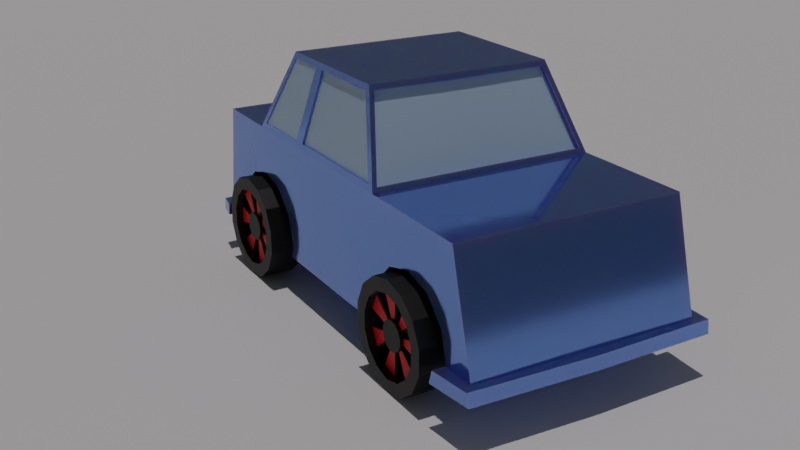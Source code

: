 # Source: car.blend  (saved by Blender 3.1.7; exported with 4.5.12 LTS)
import bpy
from mathutils import Matrix  # noqa: F401  (used for matrix-valued properties, if any)

bpy.ops.wm.read_factory_settings(use_empty=True)
scene = bpy.context.scene
scene.name = 'Scene'

# ---- collections
col_collection = bpy.data.collections.new('Collection'); scene.collection.children.link(col_collection)
col_car = bpy.data.collections.new('Car'); scene.collection.children.link(col_car)

# ---- materials (node trees are filled in below, after node groups)
mat_car = bpy.data.materials.new('Car')
mat_car.alpha_threshold = 0.0
mat_car.line_color = (0.0, 0.0, 0.0, 1.0)
mat_window = bpy.data.materials.new('Window')
mat_tyre_rim = bpy.data.materials.new('Tyre_rim')
mat_material = bpy.data.materials.new('Material')

# ---- material node trees
mat_car.use_nodes = True; mat_car.node_tree.nodes.clear()
_N = mat_car.node_tree.nodes; _L = mat_car.node_tree.links
n0 = _N.new('ShaderNodeOutputMaterial'); n0.name = 'Material Output'; n0.location = (300, 300)
n1 = _N.new('ShaderNodeBsdfPrincipled'); n1.name = 'Principled BSDF'; n1.location = (10, 300)
n1.distribution = 'GGX'
n1.subsurface_method = 'RANDOM_WALK_SKIN'
n1.inputs[0].default_value = (0.1644, 0.3089, 0.8, 1.0)
n1.inputs[1].default_value = 0.8642
n1.inputs[2].default_value = 0.09136
n1.inputs[3].default_value = 1.45
n1.inputs[8].default_value = 1.0
n1.inputs[10].default_value = 0.1235
n1.inputs[27].default_value = (0.0, 0.0, 0.0, 1.0)
n1.inputs[28].default_value = 1.0
_L.new(n1.outputs[0], n0.inputs[0])
n0.is_active_output = True
mat_window.use_nodes = True; mat_window.node_tree.nodes.clear()
_N = mat_window.node_tree.nodes; _L = mat_window.node_tree.links
n0 = _N.new('ShaderNodeBsdfPrincipled'); n0.name = 'Principled BSDF'; n0.location = (10, 300)
n0.distribution = 'GGX'
n0.subsurface_method = 'RANDOM_WALK_SKIN'
n0.inputs[0].default_value = (0.4465, 0.6139, 0.8, 1.0)
n0.inputs[3].default_value = 1.45
n0.inputs[27].default_value = (0.0, 0.0, 0.0, 1.0)
n0.inputs[28].default_value = 1.0
n1 = _N.new('ShaderNodeOutputMaterial'); n1.name = 'Material Output'; n1.location = (300, 300)
_L.new(n0.outputs[0], n1.inputs[0])
n1.is_active_output = True
mat_tyre_rim.use_nodes = True; mat_tyre_rim.node_tree.nodes.clear()
_N = mat_tyre_rim.node_tree.nodes; _L = mat_tyre_rim.node_tree.links
n0 = _N.new('ShaderNodeBsdfPrincipled'); n0.name = 'Principled BSDF'; n0.location = (10, 300)
n0.distribution = 'GGX'
n0.subsurface_method = 'RANDOM_WALK_SKIN'
n0.inputs[0].default_value = (0.0, 0.0, 0.0, 1.0)
n0.inputs[3].default_value = 1.45
n0.inputs[27].default_value = (0.0, 0.0, 0.0, 1.0)
n0.inputs[28].default_value = 1.0
n1 = _N.new('ShaderNodeOutputMaterial'); n1.name = 'Material Output'; n1.location = (300, 300)
_L.new(n0.outputs[0], n1.inputs[0])
n1.is_active_output = True
mat_material.use_nodes = True; mat_material.node_tree.nodes.clear()
_N = mat_material.node_tree.nodes; _L = mat_material.node_tree.links
n0 = _N.new('ShaderNodeBsdfPrincipled'); n0.name = 'Principled BSDF'; n0.location = (10, 300)
n0.distribution = 'GGX'
n0.subsurface_method = 'RANDOM_WALK_SKIN'
n0.inputs[0].default_value = (0.8, 0.004255, 0.006296, 1.0)
n0.inputs[3].default_value = 1.45
n0.inputs[27].default_value = (0.0, 0.0, 0.0, 1.0)
n0.inputs[28].default_value = 1.0
n1 = _N.new('ShaderNodeOutputMaterial'); n1.name = 'Material Output'; n1.location = (300, 300)
_L.new(n0.outputs[0], n1.inputs[0])
n1.is_active_output = True

# ---- world
world_world = bpy.data.worlds.new('World'); scene.world = world_world
world_world.use_nodes = True; world_world.node_tree.nodes.clear()
_N = world_world.node_tree.nodes; _L = world_world.node_tree.links
n0 = _N.new('ShaderNodeOutputWorld'); n0.name = 'World Output'; n0.location = (300, 300)
n1 = _N.new('ShaderNodeBackground'); n1.name = 'Background'; n1.location = (10, 300)
n1.inputs[0].default_value = (0.05088, 0.05088, 0.05088, 1.0)
_L.new(n1.outputs[0], n0.inputs[0])
n0.is_active_output = True
world_world.color = (0.05088, 0.05088, 0.05088)
world_world.use_sun_shadow = False
world_world.sun_shadow_jitter_overblur = 0.0

# ---- cameras
cam_camera_001 = bpy.data.cameras.new('Camera.001')

# ---- lights
light_sun = bpy.data.lights.new('Sun', 'SUN')
light_sun.color = (1.0, 0.9475, 0.9635)
light_sun.transmission_factor = 0.0
light_sun.energy = 1.0
light_sun.shadow_soft_size = 0.125
light_point = bpy.data.lights.new('Point', 'POINT')
light_point.transmission_factor = 0.0
light_point.energy = 20.0
light_point.shadow_soft_size = 0.25
light_point.shadow_maximum_resolution = 0.006
light_point.use_absolute_resolution = True
light_spot = bpy.data.lights.new('Spot', 'SPOT')
light_spot.transmission_factor = 0.0
light_spot.shadow_soft_size = 0.25
light_spot.shadow_maximum_resolution = 0.006
light_spot.use_absolute_resolution = True
light_point_001 = bpy.data.lights.new('Point.001', 'POINT')
light_point_001.transmission_factor = 0.0
light_point_001.energy = 20.0
light_point_001.shadow_soft_size = 0.25
light_point_001.shadow_maximum_resolution = 0.006
light_point_001.use_absolute_resolution = True

# ---- meshes
me_cube = bpy.data.meshes.new('Cube')
me_cube.from_pydata([(3.612, 1.897, 0.6677), (4.125, 1.897, -1.332), (2.511, -1.497, -0.1197), (-3.549, 1.897, 0.6677), (-3.82, 1.897, -1.332), (2.011, -1.497, -0.2536), (-3.82, 8.941e-06, -1.332), (3.612, 8.941e-06, 0.6677), (1.645, -1.497, -0.6197), (-3.549, 8.941e-06, 0.6677), (1.511, -1.497, -1.12), (4.125, 8.941e-06, -1.332), (1.541, 1.897, -1.332), (1.377, 1.872, 0.766), (1.541, 8.941e-06, -1.332), (1.541, 8.941e-06, 0.6677), (-2.293, 8.941e-06, -1.332), (-2.137, 1.874, 0.7611), (-2.293, 8.941e-06, 0.6677), (-1.53, 1.573, 1.941), (0.8376, 8.941e-06, 2.035), (0.7749, 1.574, 1.936), (-1.59, 8.941e-06, 2.035), (3.511, -1.497, -1.12), (-0.7809, 1.872, 0.766), (3.377, -1.497, -0.6197), (-0.897, 8.941e-06, 0.6677), (-0.897, 1.897, -1.332), (-0.897, 8.941e-06, -1.332), (3.011, -1.497, -0.2536), (-0.6173, 1.574, 1.936), (-0.7059, 8.941e-06, 2.035), (-2.206, -1.497, -0.1197), (1.501, 8.941e-06, 0.7458), (-1.706, -1.497, -0.2536), (0.8835, 8.941e-06, 1.946), (0.8766, 1.486, 1.959), (-1.34, -1.497, -0.6197), (1.502, 1.801, 0.744), (-0.9812, 1.874, 0.7611), (-1.206, -1.497, -1.12), (1.541, 1.897, 0.6677), (-0.8162, 1.573, 1.941), (0.8376, 1.549, 2.035), (-0.7809, 1.831, 0.7555), (1.377, 1.831, 0.7555), (-0.6173, 1.533, 1.926), (0.7749, 1.533, 1.926), (-2.293, 1.897, 0.6677), (-1.59, 1.549, 2.035), (-0.897, 1.897, 0.6677), (-0.7059, 1.549, 2.035), (-2.137, 1.856, 0.7567), (-1.53, 1.556, 1.937), (-3.206, -1.497, -1.12), (-0.9812, 1.856, 0.7567), (-3.072, -1.497, -0.6197), (-0.8162, 1.556, 1.937), (-1.651, 8.941e-06, 1.916), (-2.706, -1.497, -0.2536), (-2.242, 8.941e-06, 0.7665), (-1.649, 1.459, 1.92), (-2.246, 1.752, 0.7603), (2.511, 1.497, -0.1197), (-1.614, 8.941e-06, 1.916), (-2.206, 8.941e-06, 0.7665), (2.011, 1.497, -0.2536), (-1.612, 1.459, 1.92), (-2.209, 1.752, 0.7603), (1.645, 1.497, -0.6197), (1.427, 8.941e-06, 0.708), (0.8101, 8.941e-06, 1.908), (1.511, 1.497, -1.12), (0.8032, 1.486, 1.921), (1.428, 1.801, 0.7062), (4.098, 1.897, -1.117), (-3.791, 1.897, -1.117), (4.098, 8.941e-06, -1.117), (-3.791, 8.941e-06, -1.117), (-0.897, 1.897, -1.117), (3.511, 1.497, -1.12), (3.377, 1.497, -0.6197), (3.011, 1.497, -0.2536), (3.28, 1.897, 0.6677), (3.28, 8.941e-06, 0.6677), (3.464, 1.897, -1.332), (-2.206, 1.497, -0.1197), (3.464, 8.941e-06, -1.332), (-1.706, 1.497, -0.2536), (-1.34, 1.497, -0.6197), (4.252, 2.064, -1.098), (4.291, 2.051, -1.312), (-1.206, 1.497, -1.12), (4.35, 8.941e-06, -1.304), (4.324, 8.941e-06, -1.089), (3.464, 2.125, -1.332), (-3.627, 1.897, -1.332), (-3.627, 8.941e-06, -1.332), (-3.391, 1.897, 0.6677), (-3.391, 8.941e-06, 0.6677), (-3.601, 1.897, -1.117), (-3.627, 2.057, -1.332), (-3.936, 2.005, -1.317), (-3.897, 2.014, -1.102), (-3.206, 1.497, -1.12), (-3.977, 8.941e-06, -1.311), (-3.948, 8.941e-06, -1.096), (-3.072, 1.497, -0.6197), (-3.601, 2.057, -1.117), (3.612, -1.897, 0.6677), (-2.706, 1.497, -0.2536), (4.125, -1.897, -1.332), (-3.549, -1.897, 0.6677), (-3.82, -1.897, -1.332), (1.541, -1.897, -1.332), (1.377, -1.872, 0.766), (-2.137, -1.874, 0.7611), (-1.53, -1.573, 1.941), (0.7749, -1.574, 1.936), (-0.7809, -1.872, 0.766), (-0.897, -1.897, -1.332), (-0.6173, -1.574, 1.936), (0.8766, -1.486, 1.959), (1.502, -1.801, 0.744), (-0.9812, -1.874, 0.7611), (1.541, -1.897, 0.6677), (-0.8162, -1.573, 1.941), (0.8376, -1.549, 2.035), (-0.7809, -1.831, 0.7555), (1.377, -1.831, 0.7555), (-0.6173, -1.533, 1.926), (0.7749, -1.533, 1.926), (-2.293, -1.897, 0.6677), (-1.59, -1.549, 2.035), (-0.897, -1.897, 0.6677), (-0.7059, -1.549, 2.035), (-2.137, -1.856, 0.7567), (-1.53, -1.556, 1.937), (-0.9812, -1.856, 0.7567), (-0.8162, -1.556, 1.937), (-1.649, -1.459, 1.92), (-2.246, -1.752, 0.7603), (-1.612, -1.459, 1.92), (-2.209, -1.752, 0.7603), (0.8032, -1.486, 1.921), (1.428, -1.801, 0.7062), (4.098, -1.897, -1.117), (-3.791, -1.897, -1.117), (-0.897, -1.897, -1.117), (3.28, -1.897, 0.6677), (3.464, -1.897, -1.332), (4.252, -2.064, -1.098), (4.291, -2.051, -1.312), (3.464, -2.125, -1.332), (-3.627, -1.897, -1.332), (-3.391, -1.897, 0.6677), (-3.601, -1.897, -1.117), (-3.627, -2.057, -1.332), (-3.936, -2.005, -1.317), (-3.897, -2.014, -1.102), (-3.601, -2.057, -1.117), (3.409, 1.897, -0.7365), (3.511, 1.897, -1.117), (1.541, 1.897, -1.009), (1.512, 1.897, -1.117), (-3.205, 1.897, -1.117), (-3.072, 1.897, -0.6197), (-2.706, 1.897, -0.2536), (-2.293, 1.897, -0.143), (-3.149, 1.497, -1.332), (-3.149, 1.897, -1.332), (-2.293, 1.497, -1.332), (-2.206, 1.897, -0.1197), (-1.706, 1.897, -0.2536), (-1.207, 1.897, -1.117), (-1.34, 1.897, -0.6197), (-1.263, 1.497, -1.332), (-1.263, 1.897, -1.332), (-1.206, 1.897, -1.12), (-3.206, 1.897, -1.12), (1.511, 1.897, -1.12), (1.541, 1.897, -1.23), (3.51, 1.911, -1.115), (3.51, 2.12, -1.115), (1.568, 1.897, -1.332), (3.461, 1.897, -1.307), (3.454, 1.897, -1.332), (3.454, 1.497, -1.332), (1.568, 1.497, -1.332), (1.645, 1.897, -0.6197), (2.011, 1.897, -0.2536), (2.511, 1.897, -0.1197), (3.377, 1.897, -0.6197), (3.011, 1.897, -0.2536), (3.511, 2.12, -1.12), (3.461, 2.125, -1.307), (3.511, -1.897, -1.117), (3.409, -1.897, -0.7365), (1.541, -1.897, -1.009), (1.512, -1.897, -1.117), (-3.205, -1.897, -1.117), (-3.072, -1.897, -0.6197), (-2.706, -1.897, -0.2536), (-2.293, -1.897, -0.143), (-3.149, -1.897, -1.332), (-3.149, -1.497, -1.332), (-2.293, -1.497, -1.332), (-1.207, -1.897, -1.117), (-1.34, -1.897, -0.6197), (-2.206, -1.897, -0.1197), (-1.706, -1.897, -0.2536), (-1.263, -1.897, -1.332), (-1.263, -1.497, -1.332), (-1.206, -1.897, -1.12), (-3.206, -1.897, -1.12), (1.511, -1.897, -1.12), (1.541, -1.897, -1.23), (3.51, -1.911, -1.115), (3.51, -2.12, -1.115), (1.568, -1.897, -1.332), (3.461, -1.897, -1.307), (3.454, -1.897, -1.332), (1.568, -1.497, -1.332), (3.454, -1.497, -1.332), (3.377, -1.897, -0.6197), (3.011, -1.897, -0.2536), (1.645, -1.897, -0.6197), (2.011, -1.897, -0.2536), (2.511, -1.897, -0.1197), (3.511, -2.12, -1.12), (3.461, -2.125, -1.307)], [], [(78, 9, 3, 76), (83, 0, 75, 162, 161), (75, 0, 7, 77), (85, 1, 11, 87), (98, 3, 9, 99), (83, 41, 15, 84), (27, 12, 14, 28), (79, 50, 41, 163, 164), (100, 98, 48, 168, 167, 166, 165), (16, 97, 96, 170, 169, 171), (19, 42, 57, 53), (43, 20, 35, 36, 38, 33, 15, 41), (58, 22, 49, 48, 18, 60, 62, 61), (51, 49, 22, 31), (43, 51, 31, 20), (13, 24, 44, 45), (60, 18, 26, 31, 22, 58), (172, 168, 48, 50, 79, 174, 175, 173), (27, 28, 16, 171, 176, 177), (38, 36, 73, 74), (24, 13, 41, 50), (21, 30, 51, 43), (13, 21, 43, 41), (30, 24, 50, 51), (45, 44, 46, 47), (24, 30, 46, 44), (30, 21, 47, 46), (21, 13, 45, 47), (19, 17, 48, 49), (17, 39, 50, 48), (42, 19, 49, 51), (39, 42, 51, 50), (55, 52, 53, 57), (17, 19, 53, 52), (42, 39, 55, 57), (39, 17, 52, 55), (64, 67, 68, 65), (62, 60, 65, 68), (58, 61, 67, 64), (61, 62, 68, 67), (60, 58, 64, 65), (70, 74, 73, 71), (33, 38, 74, 70), (36, 35, 71, 73), (174, 79, 27, 177, 178), (170, 96, 100, 165, 179), (12, 27, 79, 164, 180, 181), (4, 6, 105, 102), (162, 75, 90, 183, 182), (1, 85, 95, 91), (85, 186, 185), (184, 12, 181), (0, 83, 84, 7), (85, 87, 14, 12, 184, 188, 187, 186), (163, 41, 83, 161, 192, 193, 191, 190, 189), (91, 90, 94, 93), (183, 90, 91, 95, 195, 194), (95, 85, 185, 195), (75, 77, 94, 90), (11, 1, 91, 93), (76, 100, 108, 103), (4, 96, 97, 6), (76, 3, 98, 100), (48, 98, 99, 18), (105, 106, 103, 102), (102, 103, 108, 101), (78, 76, 103, 106), (100, 96, 101, 108), (96, 4, 102, 101), (78, 147, 112, 9), (196, 146, 109, 149, 197), (146, 77, 7, 109), (150, 87, 11, 111), (155, 99, 9, 112), (149, 84, 15, 125), (120, 28, 14, 114), (198, 125, 134, 148, 199), (203, 132, 155, 156, 200, 201, 202), (154, 97, 16, 206, 205, 204), (117, 137, 139, 126), (125, 15, 33, 123, 122, 35, 20, 127), (141, 60, 18, 132, 133, 22, 58, 140), (135, 31, 22, 133), (127, 20, 31, 135), (115, 129, 128, 119), (207, 148, 134, 132, 203, 209, 210, 208), (206, 16, 28, 120, 211, 212), (123, 145, 144, 122), (119, 134, 125, 115), (118, 127, 135, 121), (115, 125, 127, 118), (121, 135, 134, 119), (129, 131, 130, 128), (119, 128, 130, 121), (121, 130, 131, 118), (118, 131, 129, 115), (117, 133, 132, 116), (116, 132, 134, 124), (126, 135, 133, 117), (124, 134, 135, 126), (138, 139, 137, 136), (116, 136, 137, 117), (126, 139, 138, 124), (124, 138, 136, 116), (64, 65, 143, 142), (141, 143, 65, 60), (58, 64, 142, 140), (140, 142, 143, 141), (70, 71, 144, 145), (33, 70, 145, 123), (122, 144, 71, 35), (211, 120, 148, 207, 213), (156, 154, 204, 214, 200), (199, 148, 120, 114, 216, 215), (113, 158, 105, 6), (217, 218, 151, 146, 196), (111, 152, 153, 150), (150, 220, 221), (216, 114, 219), (109, 7, 84, 149), (114, 14, 87, 150, 221, 223, 222, 219), (224, 197, 149, 125, 198, 226, 227, 228, 225), (152, 93, 94, 151), (230, 153, 152, 151, 218, 229), (150, 153, 230, 220), (146, 151, 94, 77), (11, 93, 152, 111), (147, 159, 160, 156), (113, 6, 97, 154), (147, 156, 155, 112), (132, 18, 99, 155), (105, 158, 159, 106), (158, 157, 160, 159), (78, 106, 159, 147), (156, 160, 157, 154), (154, 157, 158, 113), (227, 5, 2, 228), (226, 8, 5, 227), (215, 10, 8, 226, 198, 199), (222, 10, 215, 216, 219), (221, 220, 230, 229, 23, 223), (229, 218, 217, 196, 197, 224, 25, 23), (223, 23, 25, 29, 2, 5, 8, 10, 222), (225, 29, 25, 224), (2, 29, 225, 228), (32, 34, 210, 209), (34, 37, 208, 210), (37, 40, 213, 207, 208), (213, 40, 212, 211), (205, 54, 214, 204), (200, 214, 54, 56, 201), (212, 40, 37, 34, 32, 59, 56, 54, 205, 206), (56, 59, 202, 201), (59, 32, 209, 203, 202), (63, 66, 190, 191), (66, 69, 189, 190), (189, 69, 72, 180, 164, 163), (184, 181, 180, 72, 188), (185, 186, 187, 80, 194, 195), (162, 182, 183, 194, 80, 81, 192, 161), (72, 69, 66, 63, 82, 81, 80, 187, 188), (192, 81, 82, 193), (82, 63, 191, 193), (88, 86, 172, 173), (89, 88, 173, 175), (92, 89, 175, 174, 178), (176, 92, 178, 177), (104, 169, 170, 179), (107, 104, 179, 165, 166), (104, 107, 110, 86, 88, 89, 92, 176, 171, 169), (110, 107, 166, 167), (86, 110, 167, 168, 172)])
me_cube.polygons.foreach_set('material_index', [0, 0, 0, 0, 0, 0, 0, 0, 0, 0, 0, 0, 0, 0, 0, 0, 0, 0, 0, 0, 0, 0, 0, 0, 1, 0, 0, 0, 0, 0, 0, 0, 1, 0, 0, 0, 1, 0, 0, 0, 0, 1, 0, 0, 0, 0, 0, 0, 0, 0, 0, 0, 0, 0, 0, 0, 0, 0, 0, 0, 0, 0, 0, 0, 0, 0, 0, 0, 0, 0, 0, 0, 0, 0, 0, 0, 0, 0, 0, 0, 0, 0, 0, 0, 0, 0, 0, 0, 0, 0, 0, 0, 1, 0, 0, 0, 0, 0, 0, 0, 1, 0, 0, 0, 1, 0, 0, 0, 1, 0, 0, 0, 0, 0, 0, 0, 0, 0, 0, 0, 0, 0, 0, 0, 0, 0, 0, 0, 0, 0, 0, 0, 0, 0, 0, 0, 0, 0, 0, 0, 0, 0, 0, 0, 0, 0, 0, 0, 0, 0, 0, 0, 0, 0, 0, 0, 0, 0, 0, 0, 0, 0, 0, 0, 0, 0, 0, 0, 0, 0, 0, 0])
_uv = me_cube.uv_layers.new(name='UVMap')
_uv.uv.foreach_set('vector', [0.4019, 0.125, 0.625, 0.125, 0.625, 0.2585, 0.4019, 0.2509, 0.6329, 0.4712, 0.6389, 0.4857, 0.4031, 0.4989, 0.4028, 0.4804, 0.4518, 0.4768, 0.4031, 0.4989, 0.6389, 0.4857, 0.6532, 0.625, 0.4042, 0.625, 0.3542, 0.5, 0.375, 0.5, 0.375, 0.625, 0.3542, 0.625, 0.8615, 0.5, 0.8665, 0.5, 0.8665, 0.625, 0.8615, 0.625, 0.6538, 0.4921, 0.7063, 0.5, 0.7063, 0.625, 0.6617, 0.625, 0.217, 0.5, 0.2937, 0.5, 0.2937, 0.625, 0.217, 0.625, 0.4019, 0.342, 0.625, 0.342, 0.625, 0.4187, 0.4154, 0.4187, 0.4019, 0.4178, 0.4019, 0.2569, 0.625, 0.2635, 0.625, 0.298, 0.5237, 0.298, 0.5098, 0.285, 0.4641, 0.2735, 0.4019, 0.2693, 0.173, 0.625, 0.1311, 0.625, 0.1311, 0.5, 0.1461, 0.5, 0.1461, 0.5264, 0.173, 0.5264, 0.625, 0.3027, 0.625, 0.3374, 0.625, 0.3374, 0.625, 0.3027, 0.7063, 0.5, 0.7063, 0.625, 0.7063, 0.625, 0.7063, 0.5064, 0.7063, 0.5053, 0.7063, 0.625, 0.7063, 0.625, 0.7063, 0.5, 0.827, 0.625, 0.827, 0.625, 0.827, 0.5, 0.827, 0.5, 0.827, 0.625, 0.827, 0.625, 0.827, 0.5083, 0.827, 0.5091, 0.783, 0.5, 0.827, 0.5, 0.827, 0.625, 0.783, 0.625, 0.7063, 0.5, 0.783, 0.5, 0.783, 0.625, 0.7063, 0.625, 0.625, 0.4149, 0.625, 0.3455, 0.625, 0.3455, 0.625, 0.4149, 0.0, 0.0, 0.0, 0.0, 0.0, 0.0, 0.0, 0.0, 0.0, 0.0, 0.0, 0.0, 0.5266, 0.3008, 0.5237, 0.298, 0.625, 0.298, 0.625, 0.342, 0.4019, 0.342, 0.4019, 0.3322, 0.4641, 0.328, 0.5098, 0.3165, 0.217, 0.5, 0.217, 0.625, 0.173, 0.625, 0.173, 0.5264, 0.2055, 0.5264, 0.2055, 0.5, 0.7063, 0.5053, 0.7063, 0.5064, 0.7063, 0.5064, 0.7063, 0.5053, 0.625, 0.3455, 0.625, 0.4149, 0.625, 0.4187, 0.625, 0.342, 0.625, 0.4139, 0.625, 0.3465, 0.625, 0.342, 0.625, 0.4187, 0.625, 0.4149, 0.625, 0.4139, 0.625, 0.4187, 0.625, 0.4187, 0.625, 0.3465, 0.625, 0.3455, 0.625, 0.342, 0.625, 0.342, 0.625, 0.4149, 0.625, 0.3455, 0.625, 0.3465, 0.625, 0.4139, 0.625, 0.3455, 0.625, 0.3465, 0.625, 0.3465, 0.625, 0.3455, 0.625, 0.3465, 0.625, 0.4139, 0.625, 0.4139, 0.625, 0.3465, 0.625, 0.4139, 0.625, 0.4149, 0.625, 0.4149, 0.625, 0.4139, 0.625, 0.3027, 0.625, 0.3016, 0.625, 0.298, 0.625, 0.298, 0.625, 0.3016, 0.625, 0.3386, 0.625, 0.342, 0.625, 0.298, 0.625, 0.3374, 0.625, 0.3027, 0.625, 0.298, 0.625, 0.342, 0.625, 0.3386, 0.625, 0.3374, 0.625, 0.342, 0.625, 0.342, 0.625, 0.3386, 0.625, 0.3016, 0.625, 0.3027, 0.625, 0.3374, 0.625, 0.3016, 0.625, 0.3027, 0.625, 0.3027, 0.625, 0.3016, 0.625, 0.3374, 0.625, 0.3386, 0.625, 0.3386, 0.625, 0.3374, 0.625, 0.3386, 0.625, 0.3016, 0.625, 0.3016, 0.625, 0.3386, 0.827, 0.625, 0.827, 0.5091, 0.827, 0.5083, 0.827, 0.625, 0.827, 0.5083, 0.827, 0.625, 0.827, 0.625, 0.827, 0.5083, 0.827, 0.625, 0.827, 0.5091, 0.827, 0.5091, 0.827, 0.625, 0.827, 0.5091, 0.827, 0.5083, 0.827, 0.5083, 0.827, 0.5091, 0.0, 0.0, 0.0, 0.0, 0.0, 0.0, 0.0, 0.0, 0.7063, 0.625, 0.7063, 0.5053, 0.7063, 0.5064, 0.7063, 0.625, 0.7063, 0.625, 0.7063, 0.5053, 0.7063, 0.5053, 0.7063, 0.625, 0.7063, 0.5064, 0.7063, 0.625, 0.7063, 0.625, 0.7063, 0.5064, 0.4019, 0.3322, 0.4019, 0.342, 0.375, 0.342, 0.375, 0.3305, 0.4016, 0.3322, 0.375, 0.2711, 0.375, 0.2561, 0.4019, 0.2569, 0.4019, 0.2693, 0.4016, 0.2693, 0.375, 0.4187, 0.375, 0.342, 0.4019, 0.342, 0.4019, 0.4178, 0.4016, 0.4178, 0.3878, 0.4187, 0.125, 0.5, 0.125, 0.625, 0.125, 0.625, 0.125, 0.5, 0.4028, 0.4804, 0.4031, 0.4989, 0.4031, 0.4989, 0.4028, 0.48, 0.4028, 0.4804, 0.375, 0.5, 0.3542, 0.5, 0.3542, 0.5, 0.375, 0.5, 0.375, 0.4792, 0.375, 0.4789, 0.3783, 0.4791, 0.375, 0.4195, 0.375, 0.4187, 0.3878, 0.4187, 0.6389, 0.4857, 0.6538, 0.4921, 0.6617, 0.625, 0.6532, 0.625, 0.3542, 0.5, 0.3542, 0.625, 0.2937, 0.625, 0.2937, 0.5, 0.2945, 0.5, 0.2945, 0.5264, 0.3539, 0.5264, 0.3539, 0.5, 0.4154, 0.4187, 0.625, 0.4187, 0.6329, 0.4712, 0.4518, 0.4768, 0.4669, 0.4757, 0.5133, 0.464, 0.5292, 0.4485, 0.511, 0.4332, 0.4643, 0.4219, 0.375, 0.5, 0.4031, 0.4989, 0.4042, 0.625, 0.375, 0.625, 0.4028, 0.48, 0.4031, 0.4989, 0.375, 0.5, 0.375, 0.4792, 0.3783, 0.4791, 0.4022, 0.4801, 0.375, 0.4792, 0.375, 0.4792, 0.3783, 0.4791, 0.3783, 0.4791, 0.4031, 0.4989, 0.4042, 0.625, 0.4042, 0.625, 0.4031, 0.4989, 0.375, 0.625, 0.375, 0.5, 0.375, 0.5, 0.375, 0.625, 0.4019, 0.2509, 0.4019, 0.2569, 0.4019, 0.2569, 0.4019, 0.2509, 0.125, 0.5, 0.1311, 0.5, 0.1311, 0.625, 0.125, 0.625, 0.4019, 0.2509, 0.625, 0.2585, 0.625, 0.2635, 0.4019, 0.2569, 0.827, 0.5, 0.8615, 0.5, 0.8615, 0.625, 0.827, 0.625, 0.375, 0.125, 0.4019, 0.125, 0.4019, 0.2509, 0.375, 0.25, 0.375, 0.25, 0.4019, 0.2509, 0.4019, 0.2569, 0.375, 0.2561, 0.4019, 0.125, 0.4019, 0.2509, 0.4019, 0.2509, 0.4019, 0.125, 0.4019, 0.2569, 0.375, 0.2561, 0.375, 0.2561, 0.4019, 0.2569, 0.1311, 0.5, 0.125, 0.5, 0.125, 0.5, 0.1311, 0.5, 0.4019, 0.125, 0.4019, 0.2509, 0.625, 0.2585, 0.625, 0.125, 0.4028, 0.4804, 0.4031, 0.4989, 0.6389, 0.4857, 0.6329, 0.4712, 0.4518, 0.4768, 0.4031, 0.4989, 0.4042, 0.625, 0.6532, 0.625, 0.6389, 0.4857, 0.3542, 0.5, 0.3542, 0.625, 0.375, 0.625, 0.375, 0.5, 0.8615, 0.5, 0.8615, 0.625, 0.8665, 0.625, 0.8665, 0.5, 0.6538, 0.4921, 0.6617, 0.625, 0.7063, 0.625, 0.7063, 0.5, 0.217, 0.5, 0.217, 0.625, 0.2937, 0.625, 0.2937, 0.5, 0.4154, 0.4187, 0.625, 0.4187, 0.625, 0.342, 0.4019, 0.342, 0.4019, 0.4178, 0.5237, 0.298, 0.625, 0.298, 0.625, 0.2635, 0.4019, 0.2569, 0.4019, 0.2693, 0.4641, 0.2735, 0.5098, 0.285, 0.1311, 0.5, 0.1311, 0.625, 0.173, 0.625, 0.173, 0.5264, 0.1461, 0.5264, 0.1461, 0.5, 0.625, 0.3027, 0.625, 0.3027, 0.625, 0.3374, 0.625, 0.3374, 0.7063, 0.5, 0.7063, 0.625, 0.7063, 0.625, 0.7063, 0.5053, 0.7063, 0.5064, 0.7063, 0.625, 0.7063, 0.625, 0.7063, 0.5, 0.827, 0.5083, 0.827, 0.625, 0.827, 0.625, 0.827, 0.5, 0.827, 0.5, 0.827, 0.625, 0.827, 0.625, 0.827, 0.5091, 0.783, 0.5, 0.783, 0.625, 0.827, 0.625, 0.827, 0.5, 0.7063, 0.5, 0.7063, 0.625, 0.783, 0.625, 0.783, 0.5, 0.625, 0.4149, 0.625, 0.4149, 0.625, 0.3455, 0.625, 0.3455, 0.4019, 0.3322, 0.4019, 0.342, 0.625, 0.342, 0.625, 0.298, 0.5237, 0.298, 0.5266, 0.3008, 0.5098, 0.3165, 0.4641, 0.328, 0.173, 0.5264, 0.173, 0.625, 0.217, 0.625, 0.217, 0.5, 0.2055, 0.5, 0.2055, 0.5264, 0.7063, 0.5053, 0.7063, 0.5053, 0.7063, 0.5064, 0.7063, 0.5064, 0.625, 0.3455, 0.625, 0.342, 0.625, 0.4187, 0.625, 0.4149, 0.625, 0.4139, 0.625, 0.4187, 0.625, 0.342, 0.625, 0.3465, 0.625, 0.4149, 0.625, 0.4187, 0.625, 0.4187, 0.625, 0.4139, 0.625, 0.3465, 0.625, 0.342, 0.625, 0.342, 0.625, 0.3455, 0.625, 0.4149, 0.625, 0.4139, 0.625, 0.3465, 0.625, 0.3455, 0.625, 0.3455, 0.625, 0.3455, 0.625, 0.3465, 0.625, 0.3465, 0.625, 0.3465, 0.625, 0.3465, 0.625, 0.4139, 0.625, 0.4139, 0.625, 0.4139, 0.625, 0.4139, 0.625, 0.4149, 0.625, 0.4149, 0.625, 0.3027, 0.625, 0.298, 0.625, 0.298, 0.625, 0.3016, 0.625, 0.3016, 0.625, 0.298, 0.625, 0.342, 0.625, 0.3386, 0.625, 0.3374, 0.625, 0.342, 0.625, 0.298, 0.625, 0.3027, 0.625, 0.3386, 0.625, 0.342, 0.625, 0.342, 0.625, 0.3374, 0.625, 0.3386, 0.625, 0.3374, 0.625, 0.3027, 0.625, 0.3016, 0.625, 0.3016, 0.625, 0.3016, 0.625, 0.3027, 0.625, 0.3027, 0.625, 0.3374, 0.625, 0.3374, 0.625, 0.3386, 0.625, 0.3386, 0.625, 0.3386, 0.625, 0.3386, 0.625, 0.3016, 0.625, 0.3016, 0.827, 0.625, 0.827, 0.625, 0.827, 0.5083, 0.827, 0.5091, 0.827, 0.5083, 0.827, 0.5083, 0.827, 0.625, 0.827, 0.625, 0.827, 0.625, 0.827, 0.625, 0.827, 0.5091, 0.827, 0.5091, 0.827, 0.5091, 0.827, 0.5091, 0.827, 0.5083, 0.827, 0.5083, 0.7063, 0.625, 0.7063, 0.625, 0.7063, 0.5064, 0.7063, 0.5053, 0.7063, 0.625, 0.7063, 0.625, 0.7063, 0.5053, 0.7063, 0.5053, 0.7063, 0.5064, 0.7063, 0.5064, 0.7063, 0.625, 0.7063, 0.625, 0.375, 0.3305, 0.375, 0.342, 0.4019, 0.342, 0.4019, 0.3322, 0.4016, 0.3322, 0.4019, 0.2569, 0.375, 0.2561, 0.375, 0.2711, 0.4016, 0.2693, 0.4019, 0.2693, 0.4019, 0.4178, 0.4019, 0.342, 0.375, 0.342, 0.375, 0.4187, 0.3878, 0.4187, 0.4016, 0.4178, 0.125, 0.5, 0.125, 0.5, 0.125, 0.625, 0.125, 0.625, 0.4028, 0.4804, 0.4028, 0.48, 0.4031, 0.4989, 0.4031, 0.4989, 0.4028, 0.4804, 0.375, 0.5, 0.375, 0.5, 0.3542, 0.5, 0.3542, 0.5, 0.375, 0.4792, 0.3783, 0.4791, 0.375, 0.4789, 0.3878, 0.4187, 0.375, 0.4187, 0.375, 0.4195, 0.6389, 0.4857, 0.6532, 0.625, 0.6617, 0.625, 0.6538, 0.4921, 0.2937, 0.5, 0.2937, 0.625, 0.3542, 0.625, 0.3542, 0.5, 0.3539, 0.5, 0.3539, 0.5264, 0.2945, 0.5264, 0.2945, 0.5, 0.4669, 0.4757, 0.4518, 0.4768, 0.6329, 0.4712, 0.625, 0.4187, 0.4154, 0.4187, 0.4643, 0.4219, 0.511, 0.4332, 0.5292, 0.4485, 0.5133, 0.464, 0.375, 0.5, 0.375, 0.625, 0.4042, 0.625, 0.4031, 0.4989, 0.3783, 0.4791, 0.375, 0.4792, 0.375, 0.5, 0.4031, 0.4989, 0.4028, 0.48, 0.4022, 0.4801, 0.375, 0.4792, 0.375, 0.4792, 0.3783, 0.4791, 0.3783, 0.4791, 0.4031, 0.4989, 0.4031, 0.4989, 0.4042, 0.625, 0.4042, 0.625, 0.375, 0.625, 0.375, 0.625, 0.375, 0.5, 0.375, 0.5, 0.4019, 0.2509, 0.4019, 0.2509, 0.4019, 0.2569, 0.4019, 0.2569, 0.125, 0.5, 0.125, 0.625, 0.1311, 0.625, 0.1311, 0.5, 0.4019, 0.2509, 0.4019, 0.2569, 0.625, 0.2635, 0.625, 0.2585, 0.827, 0.5, 0.827, 0.625, 0.8615, 0.625, 0.8615, 0.5, 0.375, 0.125, 0.375, 0.25, 0.4019, 0.2509, 0.4019, 0.125, 0.375, 0.25, 0.375, 0.2561, 0.4019, 0.2569, 0.4019, 0.2509, 0.4019, 0.125, 0.4019, 0.125, 0.4019, 0.2509, 0.4019, 0.2509, 0.4019, 0.2569, 0.4019, 0.2569, 0.375, 0.2561, 0.375, 0.2561, 0.1311, 0.5, 0.1311, 0.5, 0.125, 0.5, 0.125, 0.5, 0.9167, 0.6886, 0.9167, 1.0, 1.0, 1.0, 1.0, 0.6886, 0.8333, 0.6886, 0.8333, 1.0, 0.9167, 1.0, 0.9167, 0.6886, 0.75, 0.6886, 0.75, 1.0, 0.8333, 1.0, 0.8333, 0.6886, 0.7684, 0.6886, 0.7505, 0.6886, 0.7146, 1.0, 0.75, 1.0, 0.75, 0.6886, 0.7316, 0.6886, 0.7146, 0.6886, 0.2854, 0.6886, 0.2812, 0.6886, 0.2812, 0.5119, 0.25, 0.5159, 0.25, 1.0, 0.2854, 1.0, 0.25, 0.5159, 0.2493, 0.5158, 0.2493, 0.6779, 0.2495, 0.6886, 0.1861, 0.6886, 0.1667, 0.6886, 0.1667, 1.0, 0.25, 1.0, 0.02367, 0.199, 0.01, 0.25, 0.04215, 0.37, 0.13, 0.4578, 0.25, 0.49, 0.37, 0.4578, 0.4578, 0.37, 0.49, 0.25, 0.4763, 0.199, 0.08333, 0.6886, 0.08333, 1.0, 0.1667, 1.0, 0.1667, 0.6886, 7.451e-08, 1.0, 0.08333, 1.0, 0.08333, 0.6886, 7.451e-08, 0.6886, 1.0, 1.0, 0.9167, 1.0, 0.9167, 0.6886, 1.0, 0.6886, 0.9167, 1.0, 0.8333, 1.0, 0.8333, 0.6886, 0.9167, 0.6886, 0.8333, 1.0, 0.75, 1.0, 0.75, 0.6886, 0.7505, 0.6886, 0.8333, 0.6886, 0.75, 0.6886, 0.75, 1.0, 0.7146, 1.0, 0.7146, 0.6886, 0.2854, 1.0, 0.25, 1.0, 0.25, 0.6886, 0.2854, 0.6886, 0.2495, 0.6886, 0.25, 0.6886, 0.25, 1.0, 0.1667, 1.0, 0.1667, 0.6886, 0.4763, 0.199, 0.49, 0.25, 0.4578, 0.37, 0.37, 0.4578, 0.25, 0.49, 0.13, 0.4578, 0.04215, 0.37, 0.01, 0.25, 0.02367, 0.199, 0.2291, 0.199, 0.1667, 1.0, 0.08333, 1.0, 0.08333, 0.6886, 0.1667, 0.6886, 0.08333, 1.0, 7.451e-08, 1.0, 7.451e-08, 0.6886, 0.0145, 0.6886, 0.08333, 0.6886, 1.0, 1.0, 0.9167, 1.0, 0.9167, 0.6886, 1.0, 0.6886, 0.9167, 1.0, 0.8333, 1.0, 0.8333, 0.6886, 0.9167, 0.6886, 0.8333, 0.6886, 0.8333, 1.0, 0.75, 1.0, 0.75, 0.6886, 0.7505, 0.6886, 0.7684, 0.6886, 0.7146, 0.6886, 0.7316, 0.6886, 0.75, 0.6886, 0.75, 1.0, 0.7146, 1.0, 0.2812, 0.6886, 0.2854, 0.6886, 0.2854, 1.0, 0.25, 1.0, 0.25, 0.5159, 0.2812, 0.5119, 0.2495, 0.6886, 0.2493, 0.6779, 0.2493, 0.5158, 0.25, 0.5159, 0.25, 1.0, 0.1667, 1.0, 0.1667, 0.6886, 0.1861, 0.6886, 0.49, 0.25, 0.4578, 0.37, 0.37, 0.4578, 0.25, 0.49, 0.13, 0.4578, 0.04215, 0.37, 0.01, 0.25, 0.02367, 0.199, 0.4763, 0.199, 0.1667, 0.6886, 0.1667, 1.0, 0.08333, 1.0, 0.08333, 0.6886, 0.08333, 1.0, 7.451e-08, 1.0, 7.451e-08, 0.6886, 0.08333, 0.6886, 0.9167, 1.0, 1.0, 1.0, 1.0, 0.6886, 0.9167, 0.6886, 0.8333, 1.0, 0.9167, 1.0, 0.9167, 0.6886, 0.8333, 0.6886, 0.75, 1.0, 0.8333, 1.0, 0.8333, 0.6886, 0.7505, 0.6886, 0.75, 0.6886, 0.7146, 1.0, 0.75, 1.0, 0.75, 0.6886, 0.7146, 0.6886, 0.25, 1.0, 0.2854, 1.0, 0.2854, 0.6886, 0.25, 0.6886, 0.1667, 1.0, 0.25, 1.0, 0.25, 0.6886, 0.2495, 0.6886, 0.1667, 0.6886, 0.01, 0.25, 0.04215, 0.37, 0.13, 0.4578, 0.25, 0.49, 0.37, 0.4578, 0.4578, 0.37, 0.49, 0.25, 0.4763, 0.199, 0.2291, 0.199, 0.02367, 0.199, 0.08333, 1.0, 0.1667, 1.0, 0.1667, 0.6886, 0.08333, 0.6886, 7.451e-08, 1.0, 0.08333, 1.0, 0.08333, 0.6886, 0.0145, 0.6886, 7.451e-08, 0.6886])
me_cube.materials.append(mat_car)
me_cube.materials.append(mat_window)
me_cube.use_remesh_preserve_volume = False
me_cube.use_remesh_preserve_attributes = False
me_cube.use_mirror_vertex_groups = False
me_cube.update()
me_cylinder_001 = bpy.data.meshes.new('Cylinder.001')
me_cylinder_001.from_pydata([(-5.529e-09, 1.0, -1.055), (2.046e-09, 0.7522, 0.9447), (0.4339, 0.901, -1.055), (0.3264, 0.6777, 0.9447), (0.7818, 0.6235, -1.055), (0.5881, 0.469, 0.9447), (0.9749, 0.2225, -1.055), (0.7333, 0.1674, 0.9447), (0.9749, -0.2225, -1.055), (0.7333, -0.1674, 0.9447), (0.7818, -0.6235, -1.055), (0.5881, -0.469, 0.9447), (0.4339, -0.901, -1.055), (0.3264, -0.6777, 0.9447), (-9.295e-08, -1.0, -1.055), (-7.591e-08, -0.7522, 0.9447), (-0.4339, -0.901, -1.055), (-0.3264, -0.6777, 0.9447), (-0.7818, -0.6235, -1.055), (-0.5881, -0.469, 0.9447), (-0.9749, -0.2225, -1.055), (-0.7333, -0.1674, 0.9447), (-0.9749, 0.2225, -1.055), (-0.7333, 0.1674, 0.9447), (-0.7818, 0.6235, -1.055), (-0.5881, 0.469, 0.9447), (-0.4339, 0.901, -1.055), (-0.3264, 0.6777, 0.9447), (0.4339, 0.901, 0.9447), (-5.529e-09, 1.0, 0.9447), (0.7818, 0.6235, 0.9447), (0.9749, 0.2225, 0.9447), (0.9749, -0.2225, 0.9447), (0.7818, -0.6235, 0.9447), (0.4339, -0.901, 0.9447), (-9.295e-08, -1.0, 0.9447), (-0.4339, -0.901, 0.9447), (-0.7818, -0.6235, 0.9447), (-0.9749, -0.2225, 0.9447), (-0.9749, 0.2225, 0.9447), (-0.7818, 0.6235, 0.9447), (-0.4339, 0.901, 0.9447), (0.12, 0.2493, 0.4823), (-3.687e-08, 0.2767, 0.4823), (0.2163, 0.1725, 0.4823), (0.2697, 0.06156, 0.4823), (0.2697, -0.06156, 0.4823), (0.2163, -0.1725, 0.4823), (0.12, -0.2493, 0.4823), (-3.125e-08, -0.2767, 0.4823), (-0.12, -0.2493, 0.4823), (-0.2163, -0.1725, 0.4823), (-0.2697, -0.06156, 0.4823), (-0.2697, 0.06156, 0.4823), (-0.2163, 0.1725, 0.4823), (-0.12, 0.2493, 0.4823), (0.3264, 0.6777, 0.4823), (6.734e-09, 0.7522, 0.4823), (0.5881, 0.469, 0.4823), (0.7333, 0.1674, 0.4823), (0.7333, -0.1674, 0.4823), (0.5881, -0.469, 0.4823), (0.3264, -0.6777, 0.4823), (-7.122e-08, -0.7522, 0.4823), (-0.3264, -0.6777, 0.4823), (-0.5881, -0.469, 0.4823), (-0.7333, -0.1674, 0.4823), (-0.7333, 0.1674, 0.4823), (-0.5881, 0.469, 0.4823), (-0.3264, 0.6777, 0.4823), (0.12, 0.2493, 0.7), (-3.993e-08, 0.2767, 0.7), (0.2163, 0.1725, 0.7), (0.2697, 0.06156, 0.7), (0.2697, -0.06156, 0.7), (0.2163, -0.1725, 0.7), (0.12, -0.2493, 0.7), (-3.43e-08, -0.2767, 0.7), (-0.12, -0.2493, 0.7), (-0.2163, -0.1725, 0.7), (-0.2697, -0.06156, 0.7), (-0.2697, 0.06156, 0.7), (-0.2163, 0.1725, 0.7), (-0.12, 0.2493, 0.7)], [], [(0, 29, 28, 2), (2, 28, 30, 4), (4, 30, 31, 6), (6, 31, 32, 8), (8, 32, 33, 10), (10, 33, 34, 12), (12, 34, 35, 14), (14, 35, 36, 16), (16, 36, 37, 18), (18, 37, 38, 20), (20, 38, 39, 22), (22, 39, 40, 24), (13, 11, 61, 62), (24, 40, 41, 26), (26, 41, 29, 0), (0, 2, 4, 6, 8, 10, 12, 14, 16, 18, 20, 22, 24, 26), (1, 3, 28, 29), (3, 5, 30, 28), (5, 7, 31, 30), (7, 9, 32, 31), (9, 11, 33, 32), (11, 13, 34, 33), (13, 15, 35, 34), (15, 17, 36, 35), (17, 19, 37, 36), (19, 21, 38, 37), (21, 23, 39, 38), (23, 25, 40, 39), (25, 27, 41, 40), (27, 1, 29, 41), (48, 47, 75, 76), (1, 27, 69, 57), (15, 13, 62, 63), (17, 15, 63, 64), (3, 1, 57, 56), (19, 17, 64, 65), (5, 3, 56, 58), (21, 19, 65, 66), (7, 5, 58, 59), (23, 21, 66, 67), (9, 7, 59, 60), (25, 23, 67, 68), (11, 9, 60, 61), (27, 25, 68, 69), (42, 44, 58, 56), (45, 46, 60, 59), (47, 48, 62, 61), (49, 50, 64, 63), (51, 52, 66, 65), (53, 54, 68, 67), (55, 43, 57, 69), (70, 71, 83, 82, 81, 80, 79, 78, 77, 76, 75, 74, 73, 72), (43, 55, 83, 71), (49, 48, 76, 77), (50, 49, 77, 78), (42, 43, 71, 70), (51, 50, 78, 79), (44, 42, 70, 72), (52, 51, 79, 80), (45, 44, 72, 73), (53, 52, 80, 81), (46, 45, 73, 74), (54, 53, 81, 82), (47, 46, 74, 75), (55, 54, 82, 83)])
me_cylinder_001.polygons.foreach_set('material_index', [0, 0, 0, 0, 0, 0, 0, 0, 0, 0, 0, 0, 0, 0, 0, 0, 0, 0, 0, 0, 0, 0, 0, 0, 0, 0, 0, 0, 0, 0, 0, 0, 0, 0, 0, 0, 0, 0, 0, 0, 0, 0, 0, 0, 1, 1, 1, 1, 1, 1, 1, 0, 0, 0, 0, 0, 0, 0, 0, 0, 0, 0, 0, 0, 0])
_uv = me_cylinder_001.uv_layers.new(name='UVMap')
_uv.uv.foreach_set('vector', [1.0, 0.5, 1.0, 1.0, 0.9286, 1.0, 0.9286, 0.5, 0.9286, 0.5, 0.9286, 1.0, 0.8571, 1.0, 0.8571, 0.5, 0.8571, 0.5, 0.8571, 1.0, 0.7857, 1.0, 0.7857, 0.5, 0.7857, 0.5, 0.7857, 1.0, 0.7143, 1.0, 0.7143, 0.5, 0.7143, 0.5, 0.7143, 1.0, 0.6429, 1.0, 0.6429, 0.5, 0.6429, 0.5, 0.6429, 1.0, 0.5714, 1.0, 0.5714, 0.5, 0.5714, 0.5, 0.5714, 1.0, 0.5, 1.0, 0.5, 0.5, 0.5, 0.5, 0.5, 1.0, 0.4286, 1.0, 0.4286, 0.5, 0.4286, 0.5, 0.4286, 1.0, 0.3571, 1.0, 0.3571, 0.5, 0.3571, 0.5, 0.3571, 1.0, 0.2857, 1.0, 0.2857, 0.5, 0.2857, 0.5, 0.2857, 1.0, 0.2143, 1.0, 0.2143, 0.5, 0.2143, 0.5, 0.2143, 1.0, 0.1429, 1.0, 0.1429, 0.5, 0.3283, 0.08735, 0.3911, 0.1374, 0.3911, 0.1374, 0.3283, 0.08735, 0.1429, 0.5, 0.1429, 1.0, 0.07143, 1.0, 0.07143, 0.5, 0.07143, 0.5, 0.07143, 1.0, -1.341e-07, 1.0, -1.341e-07, 0.5, 0.75, 0.49, 0.8541, 0.4662, 0.9376, 0.3996, 0.984, 0.3034, 0.984, 0.1966, 0.9376, 0.1004, 0.8541, 0.03377, 0.75, 0.01, 0.6459, 0.03377, 0.5624, 0.1004, 0.516, 0.1966, 0.516, 0.3034, 0.5624, 0.3996, 0.6459, 0.4662, 0.25, 0.4305, 0.3283, 0.4126, 0.3541, 0.4662, 0.25, 0.49, 0.3283, 0.4126, 0.3911, 0.3626, 0.4376, 0.3996, 0.3541, 0.4662, 0.3911, 0.3626, 0.426, 0.2902, 0.484, 0.3034, 0.4376, 0.3996, 0.426, 0.2902, 0.426, 0.2098, 0.484, 0.1966, 0.484, 0.3034, 0.426, 0.2098, 0.3911, 0.1374, 0.4376, 0.1004, 0.484, 0.1966, 0.3911, 0.1374, 0.3283, 0.08735, 0.3541, 0.03377, 0.4376, 0.1004, 0.3283, 0.08735, 0.25, 0.06948, 0.25, 0.01, 0.3541, 0.03377, 0.25, 0.06948, 0.1717, 0.08735, 0.1459, 0.03377, 0.25, 0.01, 0.1717, 0.08735, 0.1089, 0.1374, 0.06236, 0.1004, 0.1459, 0.03377, 0.1089, 0.1374, 0.074, 0.2098, 0.01602, 0.1966, 0.06236, 0.1004, 0.074, 0.2098, 0.074, 0.2902, 0.01602, 0.3034, 0.01602, 0.1966, 0.074, 0.2902, 0.1089, 0.3626, 0.06236, 0.3996, 0.01602, 0.3034, 0.1089, 0.3626, 0.1717, 0.4126, 0.1459, 0.4662, 0.06236, 0.3996, 0.1717, 0.4126, 0.25, 0.4305, 0.25, 0.49, 0.1459, 0.4662, 0.2788, 0.1902, 0.3019, 0.2086, 0.3019, 0.2086, 0.2788, 0.1902, 0.25, 0.4305, 0.1717, 0.4126, 0.1717, 0.4126, 0.25, 0.4305, 0.25, 0.06948, 0.3283, 0.08735, 0.3283, 0.08735, 0.25, 0.06948, 0.1717, 0.08735, 0.25, 0.06948, 0.25, 0.06948, 0.1717, 0.08735, 0.3283, 0.4126, 0.25, 0.4305, 0.25, 0.4305, 0.3283, 0.4126, 0.1089, 0.1374, 0.1717, 0.08735, 0.1717, 0.08735, 0.1089, 0.1374, 0.3911, 0.3626, 0.3283, 0.4126, 0.3283, 0.4126, 0.3911, 0.3626, 0.074, 0.2098, 0.1089, 0.1374, 0.1089, 0.1374, 0.074, 0.2098, 0.426, 0.2902, 0.3911, 0.3626, 0.3911, 0.3626, 0.426, 0.2902, 0.074, 0.2902, 0.074, 0.2098, 0.074, 0.2098, 0.074, 0.2902, 0.426, 0.2098, 0.426, 0.2902, 0.426, 0.2902, 0.426, 0.2098, 0.1089, 0.3626, 0.074, 0.2902, 0.074, 0.2902, 0.1089, 0.3626, 0.3911, 0.1374, 0.426, 0.2098, 0.426, 0.2098, 0.3911, 0.1374, 0.1717, 0.4126, 0.1089, 0.3626, 0.1089, 0.3626, 0.1717, 0.4126, 0.2788, 0.3098, 0.3019, 0.2914, 0.3911, 0.3626, 0.3283, 0.4126, 0.3147, 0.2648, 0.3147, 0.2352, 0.426, 0.2098, 0.426, 0.2902, 0.3019, 0.2086, 0.2788, 0.1902, 0.3283, 0.08735, 0.3911, 0.1374, 0.25, 0.1836, 0.2212, 0.1902, 0.1717, 0.08735, 0.25, 0.06948, 0.1981, 0.2086, 0.1853, 0.2352, 0.074, 0.2098, 0.1089, 0.1374, 0.1853, 0.2648, 0.1981, 0.2914, 0.1089, 0.3626, 0.074, 0.2902, 0.2212, 0.3098, 0.25, 0.3164, 0.25, 0.4305, 0.1717, 0.4126, 0.2788, 0.3098, 0.25, 0.3164, 0.2212, 0.3098, 0.1981, 0.2914, 0.1853, 0.2648, 0.1853, 0.2352, 0.1981, 0.2086, 0.2212, 0.1902, 0.25, 0.1836, 0.2788, 0.1902, 0.3019, 0.2086, 0.3147, 0.2352, 0.3147, 0.2648, 0.3019, 0.2914, 0.25, 0.3164, 0.2212, 0.3098, 0.2212, 0.3098, 0.25, 0.3164, 0.25, 0.1836, 0.2788, 0.1902, 0.2788, 0.1902, 0.25, 0.1836, 0.2212, 0.1902, 0.25, 0.1836, 0.25, 0.1836, 0.2212, 0.1902, 0.2788, 0.3098, 0.25, 0.3164, 0.25, 0.3164, 0.2788, 0.3098, 0.1981, 0.2086, 0.2212, 0.1902, 0.2212, 0.1902, 0.1981, 0.2086, 0.3019, 0.2914, 0.2788, 0.3098, 0.2788, 0.3098, 0.3019, 0.2914, 0.1853, 0.2352, 0.1981, 0.2086, 0.1981, 0.2086, 0.1853, 0.2352, 0.3147, 0.2648, 0.3019, 0.2914, 0.3019, 0.2914, 0.3147, 0.2648, 0.1853, 0.2648, 0.1853, 0.2352, 0.1853, 0.2352, 0.1853, 0.2648, 0.3147, 0.2352, 0.3147, 0.2648, 0.3147, 0.2648, 0.3147, 0.2352, 0.1981, 0.2914, 0.1853, 0.2648, 0.1853, 0.2648, 0.1981, 0.2914, 0.3019, 0.2086, 0.3147, 0.2352, 0.3147, 0.2352, 0.3019, 0.2086, 0.2212, 0.3098, 0.1981, 0.2914, 0.1981, 0.2914, 0.2212, 0.3098])
me_cylinder_001.materials.append(mat_tyre_rim)
me_cylinder_001.materials.append(mat_material)
me_cylinder_001.use_remesh_fix_poles = True
me_cylinder_001.use_remesh_preserve_attributes = False
me_cylinder_001.update()
me_plane_001 = bpy.data.meshes.new('Plane.001')
me_plane_001.from_pydata([(-50.0, -50.0, 0.0), (50.0, -50.0, 0.0), (-50.0, 50.0, 0.0), (50.0, 50.0, 0.0), (-54.56, -48.13, 12.15), (-54.56, 51.87, 12.15), (-54.53, 51.86, 12.09), (45.47, 51.86, 12.09)], [], [(0, 1, 3, 2), (0, 2, 5, 4), (2, 3, 7, 6)])
_uv = me_plane_001.uv_layers.new(name='UVMap')
_uv.uv.foreach_set('vector', [0.0, 0.0, 1.0, 0.0, 1.0, 1.0, 0.0, 1.0, 0.0, 0.0, 0.0, 1.0, 0.0, 1.0, 0.0, 0.0, 0.0, 1.0, 1.0, 1.0, 1.0, 1.0, 0.0, 1.0])
me_plane_001.use_remesh_fix_poles = True
me_plane_001.use_remesh_preserve_attributes = False
me_plane_001.update()

# ---- objects
ob_carbody = bpy.data.objects.new('CarBody', me_cube)
ob_cylinder = bpy.data.objects.new('Cylinder', me_cylinder_001)
ob_plane = bpy.data.objects.new('Plane', me_plane_001)
ob_sun = bpy.data.objects.new('Sun', light_sun)
ob_point = bpy.data.objects.new('Point', light_point)
ob_spot = bpy.data.objects.new('Spot', light_spot)
ob_point_001 = bpy.data.objects.new('Point.001', light_point_001)
ob_camera = bpy.data.objects.new('Camera', cam_camera_001)

# ---- transforms, parenting, visibility, modifiers, constraints
ob_carbody.location = (1.224, 3.129, 3.29)
ob_carbody.lock_rotations_4d = False
ob_carbody.empty_display_type = 'ARROWS'
ob_carbody.lineart.crease_threshold = 0.0
ob_cylinder.parent = ob_carbody
ob_cylinder.matrix_parent_inverse = Matrix(((1.0, -0.0, 0.0, 0.77), (-0.0, 1.0, -0.0, 0.05305), (-0.0, 0.0, 1.0, -0.8135), (-0.0, 0.0, -0.0, 1.0)))
ob_cylinder.location = (1.614, -1.94, -0.314)
ob_cylinder.rotation_euler = (1.571, -0.0, 0.0)
ob_cylinder.scale = (0.8801, 0.8801, 0.2783)
_m = ob_cylinder.modifiers.new('Mirror', 'MIRROR')
_m.use_axis = (True, True, False)
_m.mirror_object = ob_carbody
ob_plane.location = (1.224, 2.237, 1.29)
ob_sun.location = (-4.519, -1.952, 9.731)
ob_point.location = (7.925, 8.916, 3.825)
ob_spot.location = (-5.987, 7.345, 11.92)
ob_spot.rotation_euler = (-0.5334, -0.7876, 0.2261)
ob_point_001.location = (9.04, -0.6752, 3.75)
ob_camera.location = (15.56, -5.763, 9.299)
ob_camera.rotation_euler = (1.192, -1e-07, 1.044)

# ---- collection membership
col_car.objects.link(ob_carbody)
col_car.objects.link(ob_cylinder)
col_car.objects.link(ob_plane)
col_car.objects.link(ob_sun)
col_car.objects.link(ob_point)
col_car.objects.link(ob_spot)
col_car.objects.link(ob_point_001)
col_car.objects.link(ob_camera)

# ---- scene / render settings (as saved in the file)
scene.camera = ob_camera
scene.frame_start = 1; scene.frame_end = 250; scene.frame_set(0)
scene.render.engine = 'CYCLES'
scene.cycles.samples = 40
scene.cycles.sampling_pattern = 'TABULATED_SOBOL'
scene.cycles.adaptive_threshold = 0.3
scene.cycles.use_light_tree = False
scene.eevee.taa_samples = 4
scene.eevee.taa_render_samples = 34
scene.view_settings.view_transform = 'Filmic'
bpy.context.view_layer.update()
